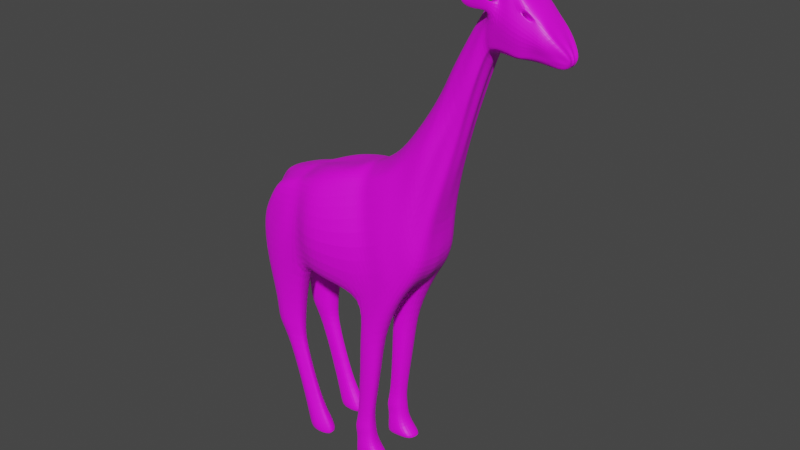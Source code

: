 # Source: giraffe.blend  (saved by Blender 4.0.36; exported with 4.5.12 LTS)
import bpy
from mathutils import Matrix  # noqa: F401  (used for matrix-valued properties, if any)

bpy.ops.wm.read_factory_settings(use_empty=True)
scene = bpy.context.scene
scene.name = 'Scene'

# ---- collections
col_collection = bpy.data.collections.new('Collection'); scene.collection.children.link(col_collection)

# ---- images (referenced by path relative to the original .blend; pixels are not part of the script)
import os
ASSET_DIR = os.environ.get("B2B_ASSET_DIR", "")  # directory of the original .blend (textures are referenced by path, not embedded)
HERE = os.path.dirname(os.path.abspath(__file__))  # packed textures are extracted next to this script under _unpacked/

def load_image(name, relpath, width, height, colorspace="sRGB"):
    """Load a texture the original file referenced (path relative to the .blend, or extracted next to this script)."""
    p = next((c for c in (os.path.join(HERE, relpath), os.path.join(ASSET_DIR, relpath)) if relpath and os.path.exists(c)), "")
    if p:
        img = bpy.data.images.load(p, check_existing=True)
        img.name = name
    else:  # same state as the original file: an image datablock whose file is absent (Cycles renders it pink)
        img = bpy.data.images.new(name, width, height)
        img.source = "FILE"
        img.filepath = "//" + (relpath or name)
    img.colorspace_settings.name = colorspace
    return img
img_skin_jpg = load_image('skin.jpg', 'skin.jpg', 1024, 1024, 'sRGB')

# ---- materials (node trees are filled in below, after node groups)
mat_material_001 = bpy.data.materials.new('Material.001')
mat_material_001.use_transparent_shadow = False

# ---- material node trees
mat_material_001.use_nodes = True; mat_material_001.node_tree.nodes.clear()
_N = mat_material_001.node_tree.nodes; _L = mat_material_001.node_tree.links
n0 = _N.new('ShaderNodeBsdfPrincipled'); n0.name = 'Principled BSDF'; n0.location = (10, 300)
n0.distribution = 'GGX'
n0.subsurface_method = 'BURLEY'
n0.inputs[3].default_value = 1.45
n0.inputs[27].default_value = (0.0, 0.0, 0.0, 1.0)
n0.inputs[28].default_value = 1.0
n1 = _N.new('ShaderNodeOutputMaterial'); n1.name = 'Material Output'; n1.location = (300, 300)
n2 = _N.new('ShaderNodeTexImage'); n2.name = 'Изображение-текстура'; n2.location = (-280, 275)
n2.image = img_skin_jpg
_L.new(n0.outputs[0], n1.inputs[0])
_L.new(n2.outputs[0], n0.inputs[0])
n1.is_active_output = True

# ---- world
world_world = bpy.data.worlds.new('World'); scene.world = world_world
world_world.use_nodes = True; world_world.node_tree.nodes.clear()
_N = world_world.node_tree.nodes; _L = world_world.node_tree.links
n0 = _N.new('ShaderNodeOutputWorld'); n0.name = 'World Output'; n0.location = (300, 300)
n1 = _N.new('ShaderNodeBackground'); n1.name = 'Background'; n1.location = (10, 300)
n1.inputs[0].default_value = (0.05088, 0.05088, 0.05088, 1.0)
_L.new(n1.outputs[0], n0.inputs[0])
n0.is_active_output = True
world_world.color = (0.05088, 0.05088, 0.05088)
world_world.use_sun_shadow = False
world_world.sun_shadow_jitter_overblur = 0.0

# ---- meshes
me_plane = bpy.data.meshes.new('Plane')
me_plane.from_pydata([(-2.083, -0.1519, 0.0), (-1.876, -0.3743, 0.0), (-2.01, -0.002702, 0.0), (-1.812, 0.05695, 0.0), (-1.706, -0.4238, 0.0), (-1.645, 0.1137, 0.0), (-1.315, -0.2966, 0.0), (-1.492, 0.1905, 0.0), (-1.112, 0.4644, 0.0), (-1.21, 0.6046, 0.0), (-1.055, 0.6423, 0.0), (-1.103, 0.7828, 0.0), (-1.006, 0.681, 0.0), (-0.9975, 0.9327, 0.0), (-0.9116, 0.6804, 0.0), (-0.8915, 0.894, 0.0), (-0.7843, 0.6754, 0.0), (-0.7411, 0.7359, 0.0), (-1.263, -0.04228, 0.0), (-1.281, 0.4529, 0.0), (-1.413, 0.2496, 0.0), (-1.254, -0.1697, 0.0), (-2.085, -0.3425, 0.0), (-1.91, 0.03416, 0.0), (-1.19, 0.202, 0.0), (-1.247, 0.5405, 0.0), (-1.993, -0.03223, 0.1405), (-2.073, -0.173, 0.145), (-2.062, -0.3425, 0.1691), (-1.852, -0.3368, 0.1721), (-1.834, 0.0154, 0.1592), (-1.921, -0.005267, 0.1555), (-1.682, -0.35, 0.1967), (-1.692, 0.02747, 0.1752), (-1.342, -0.2613, 0.1372), (-1.427, 0.1392, 0.1278), (-1.134, 0.4769, 0.06609), (-1.169, 0.577, 0.05415), (-1.196, 0.3421, 0.05168), (-1.355, 0.1982, 0.1094), (-1.062, 0.7167, 0.04902), (-1.069, 0.7914, 0.05317), (-1.009, 0.7214, 0.06757), (-0.9893, 0.8807, 0.07235), (-0.9031, 0.7065, 0.07462), (-0.8913, 0.8466, 0.07463), (-0.7708, 0.7079, 0.04534), (-0.7536, 0.7287, 0.03948), (-1.302, -0.1607, 0.1348), (-1.282, 0.004155, 0.102), (-1.215, 0.4412, 0.07014), (-1.274, 0.277, 0.111), (-1.408, 0.244, 0.04938), (-1.287, 0.405, 0.05601), (-1.088, 0.8098, 0.03449), (-0.9998, 0.917, 0.04846), (-1.706, -0.4238, 0.04543), (-1.876, -0.3743, 0.04543), (-1.261, -0.1728, 0.04118), (-1.31, -0.2715, 0.04469), (-1.815, 0.06887, 0.04479), (-1.651, 0.1136, 0.07004), (-0.9374, 0.6902, 0.04934), (-1.015, 0.6979, 0.04853), (-2.085, -0.3425, 0.04543), (-2.083, -0.1519, 0.04543), (-1.91, 0.03416, 0.04542), (-0.7559, 0.7327, 0.006034), (-0.7631, 0.6741, 0.03243), (-1.479, 0.1755, 0.05403), (-1.195, 0.2044, 0.02789), (-1.26, -0.03433, 0.03933), (-0.8967, 0.8967, 0.0486), (-1.122, 0.4907, 0.02376), (-1.226, 0.5183, 0.03974), (-1.201, 0.5985, 0.03788), (-2.01, -0.002702, 0.04745), (-1.06, 0.6767, 0.03435), (-2.016, -0.5771, 0.1446), (-1.911, -0.5967, 0.1322), (-2.039, -0.5771, 0.06382), (-1.911, -0.5967, 0.06382), (-2.039, -0.6762, 0.1307), (-1.917, -0.6949, 0.1307), (-2.039, -0.6762, 0.06527), (-1.917, -0.6949, 0.06527), (-1.986, -0.7578, 0.1169), (-1.915, -0.7686, 0.1169), (-1.986, -0.7578, 0.07912), (-1.915, -0.7686, 0.07912), (-1.899, -1.068, 0.1169), (-1.835, -1.037, 0.1169), (-1.899, -1.068, 0.07912), (-1.835, -1.037, 0.07912), (-1.876, -1.161, 0.1246), (-1.785, -1.116, 0.1246), (-1.876, -1.161, 0.07144), (-1.785, -1.116, 0.07144), (-1.863, -1.186, 0.1246), (-1.751, -1.185, 0.1205), (-1.863, -1.186, 0.07144), (-1.751, -1.185, 0.06739), (-1.54, -0.3881, 0.0), (-1.413, -0.3606, 0.0), (-1.531, 0.1618, 0.0), (-1.59, 0.1359, 0.0), (-1.543, -0.4083, 0.1527), (-1.386, -0.3433, 0.1467), (-1.504, 0.1028, 0.13), (-1.598, 0.06872, 0.145), (-1.591, 0.1348, 0.05582), (-1.527, 0.1512, 0.05023), (-1.372, -0.3386, 0.05455), (-1.54, -0.3881, 0.04543), (-1.56, -0.5623, 0.1426), (-1.476, -0.5386, 0.1378), (-1.464, -0.5353, 0.06977), (-1.56, -0.5623, 0.05953), (-1.568, -0.7333, 0.1353), (-1.489, -0.7164, 0.1353), (-1.491, -0.7179, 0.0628), (-1.568, -0.7333, 0.06686), (-1.586, -0.9833, 0.1255), (-1.53, -0.9713, 0.1255), (-1.53, -0.9713, 0.07662), (-1.586, -0.9833, 0.07662), (-1.604, -1.047, 0.1352), (-1.525, -1.03, 0.1352), (-1.525, -1.03, 0.06696), (-1.604, -1.047, 0.06696), (-1.591, -1.082, 0.131), (-1.522, -1.068, 0.131), (-1.522, -1.068, 0.07112), (-1.591, -1.082, 0.07112), (-1.593, -1.169, 0.1412), (-1.509, -1.126, 0.1412), (-1.509, -1.126, 0.06093), (-1.593, -1.169, 0.06093), (-1.591, -1.189, 0.1412), (-1.444, -1.182, 0.1412), (-1.444, -1.182, 0.06093), (-1.591, -1.189, 0.06093), (-0.8353, 0.6859, 0.0), (-0.8102, 0.8033, 0.0), (-0.8254, 0.726, 0.06122), (-0.8165, 0.7834, 0.07383), (-0.8086, 0.7982, 0.04287), (-0.8296, 0.689, 0.04117), (-1.476, -0.3744, 0.0), (-1.558, 0.1425, 0.0), (-1.451, -0.3683, 0.1461), (-1.541, 0.08747, 0.1253), (-1.564, 0.1361, 0.04261), (-1.457, -0.3673, 0.03202), (-1.512, -0.552, 0.1545), (-1.515, -0.5549, 0.04704), (-1.528, -0.7249, 0.1455), (-1.531, -0.7278, 0.05604), (-1.558, -0.9773, 0.1335), (-1.558, -0.9773, 0.07349), (-1.565, -1.039, 0.1454), (-1.565, -1.039, 0.06163), (-1.557, -1.075, 0.1403), (-1.557, -1.075, 0.06673), (-1.551, -1.148, 0.1528), (-1.551, -1.148, 0.05422), (-1.517, -1.186, 0.1528), (-1.517, -1.186, 0.05422), (-1.981, -0.3584, 0.0), (-1.861, 0.04556, 0.0), (-1.972, -0.3328, 0.1856), (-1.874, 0.007593, 0.1517), (-1.981, -0.3584, 0.01816), (-1.862, 0.05057, 0.01786), (-1.975, -0.5869, 0.1607), (-1.975, -0.5869, 0.04837), (-1.978, -0.6856, 0.1583), (-1.978, -0.6856, 0.05076), (-1.95, -0.7632, 0.1356), (-1.95, -0.7632, 0.07351), (-1.867, -1.052, 0.1356), (-1.867, -1.052, 0.07351), (-1.831, -1.139, 0.1482), (-1.831, -1.139, 0.06089), (-1.807, -1.186, 0.1449), (-1.807, -1.186, 0.05757), (-1.803, -0.3918, 0.0), (-1.728, 0.08535, 0.0), (-1.772, -0.3494, 0.1902), (-1.767, 0.01738, 0.1841), (-1.748, 0.09451, 0.06458), (-1.791, -0.399, 0.04543), (-2.042, -0.07024, 0.0), (-0.7377, 0.6945, 0.0), (-2.033, -0.1026, 0.148), (-1.847, -0.1569, 0.177), (-1.691, -0.1686, 0.2378), (-1.406, -0.05727, 0.171), (-1.152, 0.5423, 0.05988), (-1.057, 0.7577, 0.06774), (-0.9967, 0.8323, 0.08343), (-0.8995, 0.7861, 0.09506), (-0.7582, 0.7095, 0.02825), (-1.269, 0.1853, 0.1181), (-1.337, 0.0296, 0.1483), (-1.992, -0.1739, 0.1727), (-1.21, 0.333, 0.08975), (-2.045, -0.07024, 0.02519), (-0.7449, 0.6904, 0.004701), (-1.559, -0.156, 0.2155), (-1.444, -0.1271, 0.1832), (-0.8112, 0.7547, 0.07564), (-1.498, -0.1389, 0.1844), (-1.925, -0.1623, 0.1935), (-1.787, -0.1652, 0.2261), (-0.9367, 0.9216, 0.03232), (-0.9883, 0.9411, 0.02051), (-0.9562, 0.9113, 0.06843), (-0.9709, 0.9224, 0.07095), (-0.9826, 0.9388, 0.0498), (-0.9361, 0.921, 0.04535), (-0.8478, 0.857, 0.0), (-0.8746, 0.8386, 0.07125), (-0.885, 0.6924, 0.04858), (-0.8767, 0.6891, 0.0), (-0.867, 0.7261, 0.066), (-0.8452, 0.8456, 0.04242), (-0.8546, 0.7693, 0.08402), (-0.9664, 0.9684, 0.03882), (-0.9648, 0.9639, 0.05644), (-0.9809, 0.9677, 0.04694), (-0.981, 0.9666, 0.03403), (-0.9729, 0.9661, 0.05974), (-0.9614, 0.9656, 0.0477), (-1.033, 0.6742, 0.0), (-1.05, 0.8557, 0.0), (-1.041, 0.7162, 0.0604), (-1.017, 0.8695, 0.06765), (-1.037, 0.6866, 0.03579), (-1.045, 0.8641, 0.04002), (-1.028, 0.8218, 0.08013), (-1.017, 0.8551, 0.1103), (-1.007, 0.8802, 0.1023), (-1.027, 0.8465, 0.1063), (-1.025, 0.8654, 0.1012), (-1.041, 0.8736, 0.1528), (-1.014, 0.9294, 0.1427), (-1.06, 0.8442, 0.1477), (-1.059, 0.8914, 0.1398), (-1.056, 0.8919, 0.1851), (-1.054, 0.9093, 0.1793), (-1.068, 0.8858, 0.1821), (-1.067, 0.899, 0.1786), (-0.9804, 0.9511, 0.03576), (-0.969, 0.9482, 0.05904), (-0.9576, 0.9511, 0.04793), (-0.9574, 0.9499, 0.03941), (-0.9617, 0.9506, 0.05669), (-0.9805, 0.9515, 0.0504), (-0.9589, 0.6807, 0.0), (-0.9587, 0.7319, 0.07842), (-0.9588, 0.8793, 0.07823), (-0.9763, 0.694, 0.04894), (-0.9525, 0.8041, 0.09364), (-0.962, 0.9145, 0.07083), (-0.9737, 0.9675, 0.03643), (-0.9696, 0.9647, 0.05808), (-0.9661, 0.9485, 0.05917), (-0.97, 0.9494, 0.03614), (-1.371, 0.2269, 0.09524), (-1.076, 0.8053, 0.04749), (-1.679, -0.3877, 0.1325), (-1.267, -0.1676, 0.09941), (-1.822, 0.04421, 0.1159), (-0.9056, 0.6975, 0.07338), (-2.059, -0.3433, 0.1187), (-1.901, 0.01357, 0.1119), (-0.7411, 0.73, 0.02403), (-1.181, 0.2723, 0.05118), (-0.8884, 0.8554, 0.07283), (-1.118, 0.4876, 0.05072), (-1.222, 0.4837, 0.0568), (-1.048, 0.6951, 0.05338), (-1.27, 0.3367, 0.08812), (-0.9846, 0.9084, 0.07201), (-1.85, -0.3564, 0.1202), (-1.311, -0.2673, 0.1024), (-1.663, 0.1028, 0.1218), (-0.9993, 0.716, 0.06901), (-2.063, -0.1633, 0.1066), (-0.7627, 0.6934, 0.02909), (-1.441, 0.1611, 0.1053), (-1.256, -0.01597, 0.08206), (-1.181, 0.5886, 0.05118), (-1.987, -0.01835, 0.1054), (-2.013, -0.578, 0.1156), (-1.897, -0.5976, 0.1094), (-2.025, -0.6771, 0.1094), (-1.902, -0.6958, 0.1094), (-1.971, -0.7587, 0.1094), (-1.9, -0.7695, 0.1094), (-1.884, -1.069, 0.1094), (-1.82, -1.037, 0.1094), (-1.861, -1.162, 0.1094), (-1.771, -1.117, 0.1094), (-1.848, -1.187, 0.1094), (-1.736, -1.186, 0.1054), (-1.503, 0.1302, 0.1048), (-1.587, 0.1159, 0.1058), (-1.527, -0.3991, 0.1105), (-1.364, -0.3418, 0.112), (-1.545, -0.5631, 0.1125), (-1.455, -0.5378, 0.1152), (-1.553, -0.7342, 0.1125), (-1.475, -0.718, 0.1105), (-1.571, -0.9842, 0.1125), (-1.515, -0.9721, 0.1125), (-1.589, -1.048, 0.1125), (-1.511, -1.031, 0.1125), (-1.576, -1.083, 0.1125), (-1.508, -1.068, 0.1125), (-1.578, -1.17, 0.1125), (-1.494, -1.127, 0.1125), (-1.577, -1.19, 0.1125), (-1.429, -1.183, 0.1125), (-0.796, 0.7895, 0.05992), (-0.8179, 0.7075, 0.05791), (-1.503, -1.187, 0.1149), (-1.539, 0.1178, 0.09714), (-1.792, -1.186, 0.1126), (-1.854, 0.02643, 0.09945), (-1.756, 0.07266, 0.1277), (-1.767, -0.3751, 0.1292), (-2.025, -0.08732, 0.098), (-0.74, 0.7058, 0.02365), (-0.9792, 0.9313, 0.06536), (-0.9389, 0.9229, 0.05769), (-0.8656, 0.7096, 0.06302), (-0.8723, 0.8456, 0.06979), (-0.9767, 0.9664, 0.0585), (-0.9601, 0.9641, 0.0538), (-1.027, 0.7035, 0.06033), (-1.018, 0.8677, 0.06157), (-0.9565, 0.9486, 0.05322), (-0.9751, 0.9493, 0.05645), (-0.9529, 0.7121, 0.07508), (-0.9741, 0.9774, 0.03285), (-0.9841, 0.9761, 0.02959), (-0.9782, 0.9758, 0.06297), (-0.973, 0.9755, 0.06465), (-0.9839, 0.9776, 0.04719), (-0.9641, 0.9786, 0.03612), (-0.9574, 0.9748, 0.04823), (-0.9555, 0.9727, 0.05656), (-0.962, 0.9724, 0.06016), (-0.9684, 0.9734, 0.06239), (-0.9715, 0.9832, 0.04051), (-0.9773, 0.9825, 0.03861), (-0.9738, 0.9823, 0.05802), (-0.9708, 0.9821, 0.059), (-0.9772, 0.9833, 0.04885), (-0.9656, 0.9839, 0.04241), (-0.9617, 0.9817, 0.04945), (-0.9607, 0.9805, 0.0543), (-0.9644, 0.9803, 0.05639), (-0.9682, 0.9809, 0.05769), (-2.027, -0.019, 0.04252), (-2.031, -0.01273, 0.0), (-2.074, -0.07912, 0.02639), (-2.086, -0.06338, 0.0), (-2.104, -0.1663, 0.0), (-2.112, -0.1646, 0.01853), (-2.131, -0.164, 0.0), (-2.119, -0.1681, 0.01665), (-2.105, -0.3686, 0.0), (-2.112, -0.3708, 0.01498), (-2.137, -0.3728, 0.0), (-2.131, -0.3716, 0.0143), (-2.117, -0.423, 0.0), (-2.122, -0.4225, 0.01808), (-2.154, -0.4107, 0.0), (-2.148, -0.4163, 0.02031), (-2.113, -0.4732, 0.0), (-2.121, -0.4672, 0.03167), (-2.168, -0.4527, 0.0), (-2.159, -0.4582, 0.03491), (-2.131, -0.5218, 0.0), (-2.137, -0.5107, 0.02153), (-2.174, -0.5058, 0.0), (-2.167, -0.5015, 0.02185), (-2.165, -0.5659, 0.0), (-2.166, -0.5637, 0.009507), (-2.175, -0.562, 0.0), (-2.173, -0.562, 0.01012), (-0.8674, 0.8212, 0.07259), (-0.9243, 0.8616, 0.0768), (-0.894, 0.8748, 0.07606), (-0.842, 0.8271, 0.06135), (-0.9761, 0.7916, 0.0), (-0.9928, 0.7997, 0.0), (-0.99, 0.8085, 0.0), (-0.9739, 0.7987, 0.0)], [], [(213, 195, 30, 171), (214, 188, 32, 196), (210, 107, 34, 197), (206, 38, 36, 198), (198, 36, 40, 199), (240, 236, 42, 200), (263, 260, 44, 201), (211, 144, 46, 202), (204, 48, 49, 203), (197, 34, 48, 204), (194, 205, 31, 26), (203, 49, 38, 206), (283, 269, 39, 51), (342, 270, 41, 237), (332, 271, 32, 188), (286, 272, 48, 34), (331, 273, 30, 189), (345, 274, 44, 260), (289, 275, 28, 27), (310, 286, 34, 107), (330, 276, 31, 171), (334, 277, 47, 202), (308, 287, 33, 109), (326, 290, 46, 144), (292, 278, 38, 49), (222, 338, 401, 398), (278, 280, 36, 38), (293, 281, 50, 37), (269, 291, 35, 39), (333, 289, 27, 194), (335, 284, 43, 218), (280, 282, 40, 36), (285, 29, 79, 296), (272, 292, 49, 48), (270, 293, 37, 41), (281, 283, 51, 50), (276, 294, 26, 31), (341, 288, 42, 236), (234, 12, 63, 238), (23, 2, 76, 66), (25, 19, 53, 74), (11, 9, 75, 54), (21, 18, 71, 58), (168, 1, 57, 172), (8, 10, 77, 73), (216, 13, 55, 219), (192, 0, 65, 207), (20, 7, 69, 52), (9, 25, 74, 75), (24, 8, 73, 70), (221, 15, 72, 226), (18, 24, 70, 71), (142, 16, 68, 147), (105, 5, 61, 110), (193, 17, 67, 208), (169, 23, 66, 173), (103, 6, 59, 112), (0, 22, 64, 65), (259, 14, 62, 262), (187, 3, 60, 190), (6, 21, 58, 59), (186, 4, 56, 191), (235, 11, 54, 239), (19, 20, 52, 53), (296, 79, 83, 298), (170, 28, 78, 174), (275, 64, 80, 295), (172, 57, 81, 175), (177, 85, 89, 179), (174, 78, 82, 176), (175, 81, 85, 177), (295, 80, 84, 297), (299, 88, 92, 301), (297, 84, 88, 299), (298, 83, 87, 300), (176, 82, 86, 178), (302, 91, 95, 304), (300, 87, 91, 302), (178, 86, 90, 180), (179, 89, 93, 181), (183, 97, 101, 185), (180, 90, 94, 182), (181, 93, 97, 183), (301, 92, 96, 303), (329, 306, 99, 184), (303, 96, 100, 305), (304, 95, 99, 306), (182, 94, 98, 184), (4, 102, 113, 56), (148, 103, 112, 153), (7, 104, 111, 69), (149, 105, 110, 152), (291, 307, 108, 35), (328, 308, 109, 151), (271, 309, 106, 32), (153, 112, 116, 155), (196, 32, 106, 209), (212, 150, 107, 210), (311, 117, 121, 313), (309, 113, 117, 311), (150, 106, 114, 154), (310, 107, 115, 312), (314, 119, 123, 316), (154, 114, 118, 156), (312, 115, 119, 314), (155, 116, 120, 157), (315, 125, 129, 317), (157, 120, 124, 159), (313, 121, 125, 315), (156, 118, 122, 158), (160, 126, 130, 162), (158, 122, 126, 160), (316, 123, 127, 318), (159, 124, 128, 161), (320, 131, 135, 322), (318, 127, 131, 320), (161, 128, 132, 163), (317, 129, 133, 319), (321, 137, 141, 323), (163, 132, 136, 165), (319, 133, 137, 321), (162, 130, 134, 164), (327, 324, 139, 166), (164, 134, 138, 166), (322, 135, 139, 324), (165, 136, 140, 167), (224, 142, 147, 223), (17, 143, 146, 67), (277, 325, 145, 47), (337, 326, 144, 225), (227, 225, 144, 211), (137, 165, 167, 141), (135, 164, 166, 139), (323, 327, 166, 138), (131, 162, 164, 135), (133, 163, 165, 137), (129, 161, 163, 133), (125, 159, 161, 129), (123, 158, 160, 127), (127, 160, 162, 131), (119, 156, 158, 123), (121, 157, 159, 125), (117, 155, 157, 121), (115, 154, 156, 119), (107, 150, 154, 115), (209, 106, 150, 212), (113, 153, 155, 117), (307, 328, 151, 108), (104, 149, 152, 111), (102, 148, 153, 113), (95, 182, 184, 99), (305, 329, 184, 98), (92, 181, 183, 96), (91, 180, 182, 95), (96, 183, 185, 100), (88, 179, 181, 92), (87, 178, 180, 91), (83, 176, 178, 87), (80, 175, 177, 84), (79, 174, 176, 83), (84, 177, 179, 88), (64, 172, 175, 80), (29, 170, 174, 79), (3, 169, 173, 60), (22, 168, 172, 64), (273, 330, 171, 30), (205, 213, 171, 31), (1, 186, 191, 57), (5, 187, 190, 61), (287, 331, 189, 33), (285, 332, 188, 29), (195, 29, 188, 214), (30, 195, 214, 189), (28, 170, 213, 205), (109, 209, 212, 151), (394, 227, 211, 145), (151, 212, 210, 108), (33, 196, 209, 109), (16, 193, 208, 68), (76, 2, 367, 366), (294, 333, 194, 26), (290, 334, 202, 46), (51, 203, 206, 50), (27, 28, 205, 194), (35, 197, 204, 39), (39, 204, 203, 51), (145, 211, 202, 47), (261, 263, 201, 395), (240, 200, 241, 243), (37, 198, 199, 41), (50, 206, 198, 37), (108, 210, 197, 35), (189, 214, 196, 33), (170, 29, 195, 213), (15, 215, 220, 72), (253, 216, 219, 258), (344, 335, 218, 254), (396, 336, 217, 395), (261, 395, 217, 264), (215, 15, 13), (256, 215, 13, 216, 253, 268), (395, 201, 227, 394), (201, 44, 225, 227), (274, 337, 225, 44), (14, 224, 223, 62), (143, 221, 226, 146), (325, 397, 394, 145), (256, 228, 233, 255), (343, 340, 229, 257), (267, 257, 229, 266), (41, 199, 240, 237), (13, 235, 239, 55), (10, 234, 238, 77), (282, 341, 236, 40), (284, 342, 237, 43), (199, 40, 236, 240), (244, 243, 247, 248), (237, 240, 243, 244), (200, 43, 242, 241), (43, 237, 244, 242), (246, 248, 252, 250), (243, 241, 245, 247), (242, 244, 248, 246), (241, 242, 246, 245), (252, 251, 249, 250), (245, 246, 250, 249), (248, 247, 251, 252), (247, 245, 249, 251), (264, 217, 257, 267), (336, 343, 257, 217), (215, 256, 255, 220), (265, 268, 253, 231), (339, 344, 254, 232), (231, 253, 258, 230), (231, 230, 350, 347), (228, 256, 268, 265), (218, 264, 267, 254), (254, 267, 266, 232), (43, 261, 264, 218), (43, 200, 263, 261), (12, 259, 262, 63), (288, 345, 260, 42), (200, 42, 260, 263), (63, 262, 345, 288), (230, 258, 344, 339), (220, 255, 343, 336), (55, 239, 342, 284), (77, 238, 341, 282), (255, 233, 340, 343), (146, 226, 397, 325), (62, 223, 337, 274), (72, 220, 336, 396), (258, 219, 335, 344), (68, 208, 334, 290), (76, 207, 333, 294), (57, 191, 332, 285), (61, 190, 331, 287), (60, 173, 330, 273), (100, 185, 329, 305), (111, 152, 328, 307), (141, 167, 327, 323), (223, 147, 326, 337), (67, 146, 325, 277), (136, 322, 324, 140), (167, 140, 324, 327), (130, 319, 321, 134), (134, 321, 323, 138), (126, 317, 319, 130), (128, 318, 320, 132), (132, 320, 322, 136), (124, 316, 318, 128), (118, 313, 315, 122), (122, 315, 317, 126), (116, 312, 314, 120), (120, 314, 316, 124), (112, 310, 312, 116), (106, 309, 311, 114), (114, 311, 313, 118), (56, 113, 309, 271), (152, 110, 308, 328), (69, 111, 307, 291), (97, 304, 306, 101), (94, 303, 305, 98), (185, 101, 306, 329), (90, 301, 303, 94), (89, 300, 302, 93), (93, 302, 304, 97), (85, 298, 300, 89), (82, 297, 299, 86), (86, 299, 301, 90), (78, 295, 297, 82), (28, 275, 295, 78), (81, 296, 298, 85), (238, 63, 288, 341), (66, 76, 294, 276), (74, 53, 283, 281), (54, 75, 293, 270), (58, 71, 292, 272), (57, 285, 296, 81), (73, 77, 282, 280), (219, 55, 284, 335), (207, 65, 289, 333), (52, 69, 291, 269), (75, 74, 281, 293), (70, 73, 280, 278), (226, 72, 396, 397), (71, 70, 278, 292), (147, 68, 290, 326), (110, 61, 287, 308), (208, 67, 277, 334), (173, 66, 276, 330), (112, 59, 286, 310), (65, 64, 275, 289), (262, 62, 274, 345), (190, 60, 273, 331), (59, 58, 272, 286), (191, 56, 271, 332), (239, 54, 270, 342), (53, 52, 269, 283), (354, 353, 363, 364), (233, 228, 351, 352), (228, 265, 346, 351), (265, 231, 347, 346), (230, 339, 348, 350), (229, 340, 353, 354), (266, 229, 354, 355), (339, 232, 349, 348), (340, 233, 352, 353), (232, 266, 355, 349), (357, 360, 358, 359, 365, 364, 363, 362, 361, 356), (348, 349, 359, 358), (350, 348, 358, 360), (349, 355, 365, 359), (347, 350, 360, 357), (353, 352, 362, 363), (351, 346, 356, 361), (352, 351, 361, 362), (346, 347, 357, 356), (355, 354, 364, 365), (367, 369, 368, 366), (192, 207, 371, 370), (207, 76, 366, 368), (371, 373, 377, 375), (368, 369, 372, 373), (207, 368, 373, 371), (375, 377, 381, 379), (370, 371, 375, 374), (373, 372, 376, 377), (381, 380, 384, 385), (374, 375, 379, 378), (377, 376, 380, 381), (385, 384, 388, 389), (379, 381, 385, 383), (378, 379, 383, 382), (389, 388, 392, 393), (383, 385, 389, 387), (382, 383, 387, 386), (390, 391, 393, 392), (387, 389, 393, 391), (386, 387, 391, 390), (222, 45, 395, 394), (45, 279, 396, 395), (338, 222, 394, 397), (279, 338, 397, 396), (401, 400, 399, 398), (45, 222, 398, 399), (338, 279, 400, 401), (279, 45, 399, 400)])
_uv = me_plane.uv_layers.new(name='UVMap')
_uv.uv.foreach_set('vector', [0.7624, 0.4929, 1.0, 0.5, 1.0, 1.0, 0.7672, 0.9929, 1.0, 0.5, 1.0, 0.0, 1.0, 0.0, 1.0, 0.5, 1.0, 0.5, 1.0, 0.0, 1.0, 0.0, 1.0, 0.5, 1.0, 0.5, 1.0, 0.0, 1.0, 0.0, 1.0, 0.5, 1.0, 0.5, 1.0, 0.0, 1.0, 0.0, 1.0, 0.5, 1.0, 0.5, 1.0, 0.0, 1.0, 0.0, 1.0, 0.5, 1.0, 0.5, 1.0, 0.0, 1.0, 0.0, 1.0, 0.5, 1.0, 0.5, 1.0, 0.0, 1.0, 0.0, 1.0, 0.5, 1.0, 0.5, 1.0, 0.0, 1.0, 0.0, 1.0, 0.5, 1.0, 0.5, 1.0, 0.0, 1.0, 0.0, 1.0, 0.5, 0.0, 0.5, 0.5, 0.5, 0.5, 1.0, 0.0, 1.0, 1.0, 0.5, 1.0, 0.0, 1.0, 0.0, 1.0, 0.5, 1.0, 1.0, 1.0, 1.0, 1.0, 1.0, 1.0, 1.0, 1.0, 1.0, 1.0, 1.0, 1.0, 1.0, 1.0, 1.0, 1.0, 0.0, 1.0, 0.0, 1.0, 0.0, 1.0, 0.0, 1.0, 0.0, 1.0, 0.0, 1.0, 0.0, 1.0, 0.0, 1.0, 1.0, 1.0, 1.0, 1.0, 1.0, 1.0, 1.0, 1.0, 0.0, 1.0, 0.0, 1.0, 0.0, 1.0, 0.0, 0.0, 0.0, 0.5, 0.0, 0.5, 0.0, 0.0, 0.0, 1.0, 0.0, 1.0, 0.0, 1.0, 0.0, 1.0, 0.0, 0.7586, 0.9964, 0.5, 1.0, 0.5, 1.0, 0.7672, 0.9929, 1.0, 0.5, 1.0, 1.0, 1.0, 1.0, 1.0, 0.5, 1.0, 1.0, 1.0, 1.0, 1.0, 1.0, 1.0, 1.0, 1.0, 0.0, 1.0, 0.0, 1.0, 0.0, 1.0, 0.0, 1.0, 0.0, 1.0, 0.0, 1.0, 0.0, 1.0, 0.0, 1.0, 1.0, 1.0, 1.0, 1.0, 1.0, 1.0, 1.0, 1.0, 0.0, 1.0, 0.0, 1.0, 0.0, 1.0, 0.0, 1.0, 1.0, 1.0, 1.0, 1.0, 1.0, 1.0, 1.0, 1.0, 1.0, 1.0, 1.0, 1.0, 1.0, 1.0, 1.0, 0.0, 0.5, 0.0, 0.0, 0.0, 0.0, 0.0, 0.5, 1.0, 1.0, 1.0, 1.0, 1.0, 1.0, 1.0, 1.0, 1.0, 0.0, 1.0, 0.0, 1.0, 0.0, 1.0, 0.0, 1.0, 0.0, 1.0, 0.0, 1.0, 0.0, 1.0, 0.0, 1.0, 0.0, 1.0, 0.0, 1.0, 0.0, 1.0, 0.0, 1.0, 1.0, 1.0, 1.0, 1.0, 1.0, 1.0, 1.0, 1.0, 1.0, 1.0, 1.0, 1.0, 1.0, 1.0, 1.0, 0.5, 1.0, 0.0, 1.0, 0.0, 1.0, 0.5, 1.0, 1.0, 0.0, 1.0, 0.0, 1.0, 0.0, 1.0, 0.0, 1.0, 0.0, 1.0, 0.0, 1.0, 0.0, 1.0, 0.0, 0.5, 1.0, 0.0, 1.0, 0.0, 1.0, 0.5, 1.0, 1.0, 1.0, 1.0, 1.0, 1.0, 1.0, 1.0, 1.0, 1.0, 1.0, 1.0, 1.0, 1.0, 1.0, 1.0, 1.0, 1.0, 0.0, 1.0, 0.0, 1.0, 0.0, 1.0, 0.0, 0.75, 0.0, 1.0, 0.0, 1.0, 0.0, 0.75, 0.0, 1.0, 0.0, 1.0, 0.0, 1.0, 0.0, 1.0, 0.0, 1.0, 1.0, 1.0, 1.0, 1.0, 1.0, 1.0, 1.0, 0.0, 0.5, 0.0, 0.0, 0.0, 0.0, 0.0, 0.5, 1.0, 1.0, 1.0, 1.0, 1.0, 1.0, 1.0, 1.0, 1.0, 1.0, 1.0, 1.0, 1.0, 1.0, 1.0, 1.0, 1.0, 0.0, 1.0, 0.0, 1.0, 0.0, 1.0, 0.0, 1.0, 1.0, 1.0, 1.0, 1.0, 1.0, 1.0, 1.0, 1.0, 0.0, 1.0, 0.0, 1.0, 0.0, 1.0, 0.0, 1.0, 0.0, 1.0, 0.0, 1.0, 0.0, 1.0, 0.0, 1.0, 1.0, 1.0, 1.0, 1.0, 1.0, 1.0, 1.0, 1.0, 0.5, 1.0, 1.0, 1.0, 1.0, 1.0, 0.5, 0.75, 1.0, 0.5, 1.0, 0.5, 1.0, 0.75, 1.0, 1.0, 0.0, 1.0, 0.0, 1.0, 0.0, 1.0, 0.0, 0.0, 0.0, 0.5, 0.0, 0.5, 0.0, 0.0, 0.0, 1.0, 0.0, 1.0, 0.0, 1.0, 0.0, 1.0, 0.0, 1.0, 1.0, 1.0, 1.0, 1.0, 1.0, 1.0, 1.0, 1.0, 0.0, 1.0, 0.0, 1.0, 0.0, 1.0, 0.0, 1.0, 0.0, 1.0, 0.0, 1.0, 0.0, 1.0, 0.0, 1.0, 1.0, 1.0, 1.0, 1.0, 1.0, 1.0, 1.0, 1.0, 1.0, 1.0, 1.0, 1.0, 1.0, 1.0, 1.0, 1.0, 0.0, 1.0, 0.0, 1.0, 0.0, 1.0, 0.0, 0.7576, -0.007011, 0.5, 0.0, 0.5, 0.0, 0.7544, 0.0, 0.5, 0.0, 0.5, 0.0, 0.5, 0.0, 0.5, 0.0, 0.75, 0.0, 1.0, 0.0, 1.0, 0.0, 0.7508, 0.0, 0.7501, 0.0, 1.0, 0.0, 1.0, 0.0, 0.7533, 0.0, 0.7544, 0.0, 0.5, 0.0, 0.5, 0.0, 0.7502, 0.0, 0.7508, 0.0, 1.0, 0.0, 1.0, 0.0, 0.7501, 0.0, 0.5, 0.0, 0.5, 0.0, 0.5, 0.0, 0.5, 0.0, 0.5, 0.0, 0.5, 0.0, 0.5, 0.0, 0.5, 0.0, 0.5, 0.0, 0.5, 0.0, 0.5, 0.0, 0.5, 0.0, 1.0, 0.0, 1.0, 0.0, 1.0, 0.0, 1.0, 0.0, 0.7502, 0.0, 0.5, 0.0, 0.5, 0.0, 0.761, 0.0, 1.0, 0.0, 1.0, 0.0, 1.0, 0.0, 1.0, 0.0, 1.0, 0.0, 1.0, 0.0, 1.0, 0.0, 1.0, 0.0, 0.761, 0.0, 0.5, 0.0, 0.5, 0.0, 0.7506, 0.0, 0.7533, 0.0, 1.0, 0.0, 1.0, 0.0, 0.7502, 0.0, 0.7505, 0.0, 1.0, 0.0, 1.0, 0.0, 0.7505, 0.0, 0.7506, 0.0, 0.5, 0.0, 0.5, 0.0, 0.749, 0.0, 0.7502, 0.0, 1.0, 0.0, 1.0, 0.0, 0.7505, 0.0, 0.5, 0.0, 0.5, 0.0, 0.5, 0.0, 0.5, 0.0, 0.7498, 0.0, 1.0, 0.0, 1.0, 0.0, 0.7491, 0.0, 0.5, 0.0, 0.5, 0.0, 0.5, 0.0, 0.5, 0.0, 1.0, 0.0, 1.0, 0.0, 1.0, 0.0, 1.0, 0.0, 0.749, 0.0, 0.5, 0.0, 0.5, 0.0, 0.7491, 0.0, 1.0, 0.0, 1.0, 0.0, 1.0, 0.0, 1.0, 0.0, 1.0, 0.0, 1.0, 0.0, 1.0, 0.0, 1.0, 0.0, 1.0, 1.0, 1.0, 1.0, 1.0, 1.0, 1.0, 1.0, 1.0, 1.0, 1.0, 1.0, 1.0, 1.0, 1.0, 1.0, 1.0, 1.0, 1.0, 1.0, 1.0, 1.0, 1.0, 1.0, 1.0, 1.0, 1.0, 1.0, 1.0, 1.0, 1.0, 1.0, 1.0, 0.0, 1.0, 0.0, 1.0, 0.0, 1.0, 0.0, 1.0, 0.0, 1.0, 0.0, 1.0, 0.0, 1.0, 0.0, 1.0, 0.5, 1.0, 0.0, 1.0, 0.0, 1.0, 0.5, 1.0, 0.5, 1.0, 0.0, 1.0, 0.0, 1.0, 0.5, 1.0, 0.0, 1.0, 0.0, 1.0, 0.0, 1.0, 0.0, 1.0, 0.0, 1.0, 0.0, 1.0, 0.0, 1.0, 0.0, 1.0, 0.0, 1.0, 0.0, 1.0, 0.0, 1.0, 0.0, 1.0, 0.0, 1.0, 0.0, 1.0, 0.0, 1.0, 0.0, 1.0, 0.0, 1.0, 0.0, 1.0, 0.0, 1.0, 0.0, 1.0, 0.0, 1.0, 0.0, 1.0, 0.0, 1.0, 0.0, 1.0, 0.0, 1.0, 0.0, 1.0, 0.0, 1.0, 0.0, 1.0, 0.0, 1.0, 0.0, 1.0, 0.0, 1.0, 0.0, 1.0, 0.0, 1.0, 0.0, 1.0, 0.0, 1.0, 0.0, 1.0, 0.0, 1.0, 0.0, 1.0, 0.0, 1.0, 0.0, 1.0, 0.0, 1.0, 0.0, 1.0, 0.0, 1.0, 0.0, 1.0, 0.0, 1.0, 0.0, 1.0, 0.0, 1.0, 0.0, 1.0, 0.0, 1.0, 0.0, 1.0, 0.0, 1.0, 0.0, 1.0, 0.0, 1.0, 0.0, 1.0, 0.0, 1.0, 0.0, 1.0, 0.0, 1.0, 0.0, 1.0, 0.0, 1.0, 0.0, 1.0, 0.0, 1.0, 0.0, 1.0, 0.0, 1.0, 0.0, 1.0, 0.0, 1.0, 0.0, 1.0, 0.0, 1.0, 0.0, 1.0, 0.0, 1.0, 0.0, 1.0, 0.0, 1.0, 0.0, 1.0, 0.0, 1.0, 0.0, 1.0, 0.0, 1.0, 0.0, 1.0, 0.0, 1.0, 0.0, 1.0, 0.0, 1.0, 0.0, 1.0, 0.0, 1.0, 0.0, 1.0, 0.0, 1.0, 0.0, 1.0, 0.0, 1.0, 0.0, 1.0, 0.0, 1.0, 0.0, 1.0, 0.0, 1.0, 0.0, 1.0, 0.0, 1.0, 0.0, 1.0, 0.0, 1.0, 0.0, 1.0, 0.0, 1.0, 0.0, 1.0, 0.0, 1.0, 0.0, 1.0, 0.0, 1.0, 0.0, 1.0, 0.0, 1.0, 0.0, 1.0, 0.0, 1.0, 0.0, 1.0, 0.0, 1.0, 0.0, 1.0, 0.0, 1.0, 0.0, 1.0, 0.0, 1.0, 0.0, 1.0, 0.0, 1.0, 0.0, 1.0, 0.0, 1.0, 0.0, 1.0, 0.0, 1.0, 0.0, 1.0, 1.0, 1.0, 1.0, 1.0, 1.0, 1.0, 1.0, 1.0, 1.0, 1.0, 1.0, 1.0, 1.0, 1.0, 1.0, 1.0, 0.0, 1.0, 0.0, 1.0, 0.0, 1.0, 0.0, 1.0, 0.5, 1.0, 0.0, 1.0, 0.0, 1.0, 0.5, 1.0, 0.0, 1.0, 0.0, 1.0, 0.0, 1.0, 0.0, 1.0, 0.0, 1.0, 0.0, 1.0, 0.0, 1.0, 0.0, 1.0, 0.0, 1.0, 0.0, 1.0, 0.0, 1.0, 0.0, 1.0, 0.0, 1.0, 0.0, 1.0, 0.0, 1.0, 0.0, 1.0, 0.0, 1.0, 0.0, 1.0, 0.0, 1.0, 0.0, 1.0, 0.0, 1.0, 0.0, 1.0, 0.0, 1.0, 0.0, 1.0, 0.0, 1.0, 0.0, 1.0, 0.0, 1.0, 0.0, 1.0, 0.0, 1.0, 0.0, 1.0, 0.0, 1.0, 0.0, 1.0, 0.0, 1.0, 0.0, 1.0, 0.0, 1.0, 0.0, 1.0, 0.0, 1.0, 0.0, 1.0, 0.0, 1.0, 0.0, 1.0, 0.0, 1.0, 0.0, 1.0, 0.0, 1.0, 0.0, 1.0, 0.0, 1.0, 0.0, 1.0, 0.0, 1.0, 0.0, 1.0, 0.0, 1.0, 0.0, 1.0, 0.0, 1.0, 0.0, 1.0, 0.0, 1.0, 0.0, 1.0, 0.0, 1.0, 0.0, 1.0, 0.5, 1.0, 0.0, 1.0, 0.0, 1.0, 0.5, 1.0, 0.0, 1.0, 0.0, 1.0, 0.0, 1.0, 0.0, 1.0, 1.0, 1.0, 1.0, 1.0, 1.0, 1.0, 1.0, 1.0, 1.0, 1.0, 1.0, 1.0, 1.0, 1.0, 1.0, 1.0, 0.0, 1.0, 0.0, 1.0, 0.0, 1.0, 0.0, 1.0, 0.0, 0.749, 0.0, 0.7491, 0.0, 1.0, 0.0, 0.5, 0.0, 0.7498, 0.0, 0.7491, 0.0, 0.5, 0.0, 0.5, 0.0, 0.7502, 0.0, 0.7505, 0.0, 0.5, 0.0, 1.0, 0.0, 0.7506, 0.0, 0.749, 0.0, 1.0, 0.0, 0.5, 0.0, 0.7505, 0.0, 0.7505, 0.0, 0.5, 0.0, 0.5, 0.0, 0.7533, 0.0, 0.7502, 0.0, 0.5, 0.0, 1.0, 0.0, 0.761, 0.0, 0.7506, 0.0, 1.0, 0.0, 1.0, 0.0, 0.7502, 0.0, 0.761, 0.0, 1.0, 0.0, 0.5, 0.0, 0.7508, 0.0, 0.7501, 0.0, 0.5, 0.0, 1.0, 0.0, 0.7544, 0.0, 0.7502, 0.0, 1.0, 0.0, 0.5, 0.0, 0.7501, 0.0, 0.7533, 0.0, 0.5, 0.0, 0.5, 0.0, 0.75, 0.0, 0.7508, 0.0, 0.5, 0.0, 1.0, 0.0, 0.7576, -0.007011, 0.7544, 0.0, 1.0, 0.0, 1.0, 1.0, 0.75, 1.0, 0.75, 1.0, 1.0, 1.0, 0.5, 0.0, 0.75, 0.0, 0.75, 0.0, 0.5, 0.0, 1.0, 1.0, 0.7586, 0.9964, 0.7672, 0.9929, 1.0, 1.0, 0.5, 0.5, 0.7624, 0.4929, 0.7672, 0.9929, 0.5, 1.0, 1.0, 0.0, 1.0, 0.0, 1.0, 0.0, 1.0, 0.0, 1.0, 1.0, 1.0, 1.0, 1.0, 1.0, 1.0, 1.0, 1.0, 1.0, 1.0, 1.0, 1.0, 1.0, 1.0, 1.0, 1.0, 0.0, 1.0, 0.0, 1.0, 0.0, 1.0, 0.0, 1.0, 0.5, 1.0, 0.0, 1.0, 0.0, 1.0, 0.5, 1.0, 1.0, 1.0, 0.5, 1.0, 0.5, 1.0, 1.0, 0.5, 0.0, 0.7576, -0.007011, 0.7624, 0.4929, 0.5, 0.5, 1.0, 1.0, 1.0, 0.5, 1.0, 0.5, 1.0, 1.0, 1.0, 1.0, 1.0, 0.5, 1.0, 0.5, 1.0, 1.0, 1.0, 1.0, 1.0, 0.5, 1.0, 0.5, 1.0, 1.0, 1.0, 1.0, 1.0, 0.5, 1.0, 0.5, 1.0, 1.0, 1.0, 0.0, 1.0, 0.5, 1.0, 0.5, 1.0, 0.0, 0.0, 1.0, 0.0, 1.0, 0.0, 1.0, 0.0, 1.0, 0.0, 1.0, 0.0, 0.5, 0.0, 0.5, 0.0, 1.0, 1.0, 0.0, 1.0, 0.5, 1.0, 0.5, 1.0, 0.0, 1.0, 1.0, 1.0, 0.5, 1.0, 0.5, 1.0, 1.0, 0.0, 0.0, 0.5, 0.0, 0.5, 0.5, 0.0, 0.5, 1.0, 1.0, 1.0, 0.5, 1.0, 0.5, 1.0, 1.0, 1.0, 1.0, 1.0, 0.5, 1.0, 0.5, 1.0, 1.0, 1.0, 1.0, 1.0, 0.5, 1.0, 0.5, 1.0, 1.0, 1.0, 1.0, 1.0, 0.5, 1.0, 0.5, 1.0, 1.0, 1.0, 0.5, 1.0, 0.5, 1.0, 0.5, 1.0, 0.5, 1.0, 1.0, 1.0, 0.5, 1.0, 0.5, 1.0, 1.0, 1.0, 1.0, 1.0, 0.5, 1.0, 0.5, 1.0, 1.0, 1.0, 1.0, 1.0, 0.5, 1.0, 0.5, 1.0, 1.0, 1.0, 1.0, 1.0, 0.5, 1.0, 0.5, 1.0, 1.0, 0.7576, -0.007011, 1.0, 0.0, 1.0, 0.5, 0.7624, 0.4929, 1.0, 1.0, 1.0, 1.0, 1.0, 1.0, 1.0, 1.0, 1.0, 1.0, 1.0, 1.0, 1.0, 1.0, 1.0, 1.0, 1.0, 1.0, 1.0, 1.0, 1.0, 1.0, 1.0, 1.0, 1.0, 1.0, 1.0, 1.0, 1.0, 1.0, 1.0, 1.0, 1.0, 1.0, 1.0, 1.0, 1.0, 1.0, 1.0, 1.0, 1.0, 1.0, 1.0, 1.0, 0.0, 0.0, 1.0, 1.0, 1.0, 1.0, 0.0, 0.0, 1.0, 1.0, 1.0, 1.0, 1.0, 1.0, 1.0, 1.0, 1.0, 0.5, 1.0, 0.5, 1.0, 1.0, 1.0, 0.5, 1.0, 0.0, 1.0, 0.0, 1.0, 0.5, 1.0, 0.0, 1.0, 0.0, 1.0, 0.0, 1.0, 0.0, 1.0, 0.0, 1.0, 0.0, 1.0, 0.0, 1.0, 0.0, 1.0, 1.0, 1.0, 1.0, 1.0, 1.0, 1.0, 1.0, 1.0, 1.0, 1.0, 1.0, 1.0, 1.0, 1.0, 1.0, 1.0, 1.0, 1.0, 1.0, 1.0, 1.0, 1.0, 1.0, 1.0, 1.0, 1.0, 1.0, 1.0, 1.0, 1.0, 1.0, 1.0, 1.0, 1.0, 1.0, 1.0, 1.0, 1.0, 1.0, 1.0, 1.0, 1.0, 0.5, 1.0, 0.5, 1.0, 1.0, 1.0, 1.0, 1.0, 1.0, 1.0, 1.0, 1.0, 1.0, 1.0, 0.0, 1.0, 0.0, 1.0, 0.0, 1.0, 0.0, 1.0, 0.0, 1.0, 0.0, 1.0, 0.0, 1.0, 0.0, 1.0, 1.0, 1.0, 1.0, 1.0, 1.0, 1.0, 1.0, 1.0, 0.5, 1.0, 0.0, 1.0, 0.0, 1.0, 0.5, 1.0, 1.0, 1.0, 0.5, 1.0, 0.5, 1.0, 1.0, 1.0, 1.0, 1.0, 0.5, 1.0, 0.5, 1.0, 1.0, 1.0, 0.5, 1.0, 1.0, 1.0, 1.0, 1.0, 0.5, 1.0, 1.0, 1.0, 1.0, 1.0, 1.0, 1.0, 1.0, 1.0, 1.0, 1.0, 1.0, 1.0, 1.0, 1.0, 1.0, 1.0, 0.5, 1.0, 0.5, 1.0, 0.5, 1.0, 0.5, 1.0, 1.0, 1.0, 1.0, 1.0, 1.0, 1.0, 1.0, 1.0, 0.5, 1.0, 1.0, 1.0, 1.0, 1.0, 0.5, 1.0, 1.0, 1.0, 0.5, 1.0, 0.5, 1.0, 1.0, 1.0, 0.5, 1.0, 1.0, 1.0, 1.0, 1.0, 0.5, 1.0, 1.0, 1.0, 0.5, 1.0, 0.5, 1.0, 1.0, 1.0, 0.5, 1.0, 0.5, 1.0, 0.5, 1.0, 0.5, 1.0, 1.0, 1.0, 1.0, 1.0, 1.0, 1.0, 1.0, 1.0, 1.0, 1.0, 1.0, 1.0, 1.0, 1.0, 1.0, 1.0, 1.0, 1.0, 1.0, 1.0, 1.0, 1.0, 1.0, 1.0, 1.0, 1.0, 1.0, 1.0, 1.0, 1.0, 1.0, 1.0, 1.0, 1.0, 1.0, 1.0, 1.0, 1.0, 1.0, 1.0, 1.0, 1.0, 1.0, 1.0, 1.0, 1.0, 1.0, 1.0, 1.0, 1.0, 1.0, 1.0, 1.0, 1.0, 1.0, 1.0, 1.0, 1.0, 1.0, 1.0, 1.0, 1.0, 1.0, 1.0, 1.0, 1.0, 1.0, 1.0, 1.0, 1.0, 1.0, 1.0, 1.0, 1.0, 1.0, 1.0, 1.0, 1.0, 1.0, 1.0, 1.0, 1.0, 1.0, 1.0, 1.0, 1.0, 1.0, 1.0, 1.0, 1.0, 0.5, 1.0, 0.5, 1.0, 1.0, 1.0, 0.0, 1.0, 0.0, 1.0, 0.0, 1.0, 0.0, 1.0, 0.0, 1.0, 0.0, 1.0, 0.0, 1.0, 0.0, 1.0, 0.5, 1.0, 0.0, 1.0, 0.0, 1.0, 0.5, 1.0, 0.0, 1.0, 0.0, 1.0, 0.0, 1.0, 0.0, 1.0, 1.0, 1.0, 1.0, 1.0, 1.0, 1.0, 1.0, 1.0, 1.0, 1.0, 1.0, 1.0, 1.0, 1.0, 1.0, 1.0, 1.0, 1.0, 1.0, 1.0, 1.0, 1.0, 1.0, 1.0, 0.0, 1.0, 0.0, 1.0, 0.0, 1.0, 0.0, 1.0, 1.0, 1.0, 1.0, 1.0, 1.0, 1.0, 1.0, 1.0, 1.0, 1.0, 1.0, 1.0, 1.0, 1.0, 1.0, 1.0, 0.0, 1.0, 0.0, 1.0, 0.0, 1.0, 0.0, 1.0, 1.0, 1.0, 1.0, 1.0, 1.0, 1.0, 1.0, 1.0, 1.0, 1.0, 1.0, 1.0, 1.0, 1.0, 1.0, 1.0, 0.0, 1.0, 0.5, 1.0, 0.5, 1.0, 0.0, 0.0, 1.0, 0.0, 0.5, 0.0, 0.5, 0.0, 1.0, 1.0, 0.0, 1.0, 0.0, 1.0, 0.0, 1.0, 0.0, 1.0, 1.0, 1.0, 1.0, 1.0, 1.0, 1.0, 1.0, 1.0, 1.0, 0.75, 1.0, 0.7586, 0.9964, 1.0, 1.0, 0.5, 0.0, 0.7505, 0.0, 0.7498, 0.0, 0.5, 0.0, 1.0, 1.0, 1.0, 1.0, 1.0, 1.0, 1.0, 1.0, 1.0, 0.0, 1.0, 0.0, 1.0, 0.0, 1.0, 0.0, 1.0, 0.0, 1.0, 0.0, 1.0, 0.0, 1.0, 0.0, 1.0, 1.0, 1.0, 1.0, 1.0, 1.0, 1.0, 1.0, 1.0, 0.0, 1.0, 0.0, 1.0, 0.0, 1.0, 0.0, 1.0, 0.0, 1.0, 0.0, 1.0, 0.0, 1.0, 0.0, 1.0, 0.0, 1.0, 0.0, 1.0, 0.0, 1.0, 0.0, 1.0, 0.0, 1.0, 0.0, 1.0, 0.0, 1.0, 0.0, 1.0, 0.0, 1.0, 0.0, 1.0, 0.0, 1.0, 0.0, 1.0, 0.0, 1.0, 0.0, 1.0, 0.0, 1.0, 0.0, 1.0, 0.0, 1.0, 0.0, 1.0, 0.0, 1.0, 0.0, 1.0, 0.0, 1.0, 0.0, 1.0, 0.0, 1.0, 0.0, 1.0, 0.0, 1.0, 0.0, 1.0, 0.0, 1.0, 0.0, 1.0, 0.0, 1.0, 0.0, 1.0, 0.0, 1.0, 0.0, 1.0, 0.0, 1.0, 0.0, 1.0, 0.0, 1.0, 0.0, 1.0, 0.0, 1.0, 0.0, 1.0, 0.0, 1.0, 0.0, 1.0, 0.0, 1.0, 0.0, 1.0, 0.0, 1.0, 0.0, 1.0, 0.0, 1.0, 0.0, 1.0, 0.0, 1.0, 0.0, 1.0, 0.0, 1.0, 0.0, 1.0, 0.0, 1.0, 0.0, 1.0, 0.0, 1.0, 0.0, 1.0, 0.0, 1.0, 0.0, 1.0, 1.0, 1.0, 1.0, 1.0, 1.0, 1.0, 1.0, 1.0, 1.0, 1.0, 1.0, 1.0, 1.0, 1.0, 1.0, 1.0, 0.0, 1.0, 0.0, 1.0, 0.0, 1.0, 0.0, 0.5, 0.0, 0.5, 0.0, 0.5, 0.0, 0.5, 0.0, 0.7505, 0.0, 1.0, 0.0, 1.0, 0.0, 0.7498, 0.0, 0.5, 0.0, 0.5, 0.0, 0.5, 0.0, 0.5, 0.0, 1.0, 0.0, 1.0, 0.0, 1.0, 0.0, 1.0, 0.0, 1.0, 0.0, 1.0, 0.0, 1.0, 0.0, 1.0, 0.0, 1.0, 0.0, 1.0, 0.0, 1.0, 0.0, 1.0, 0.0, 0.5, 0.0, 0.5, 0.0, 0.5, 0.0, 0.5, 0.0, 0.5, 0.0, 0.5, 0.0, 0.5, 0.0, 0.5, 0.0, 0.5, 0.0, 0.5, 0.0, 0.5, 0.0, 0.5, 0.0, 0.5, 0.0, 0.5, 0.0, 0.5, 0.0, 0.5, 0.0, 1.0, 0.0, 1.0, 0.0, 1.0, 0.0, 1.0, 0.0, 1.0, 0.0, 1.0, 0.0, 1.0, 0.0, 1.0, 0.0, 0.5, 1.0, 0.0, 1.0, 0.0, 1.0, 0.5, 1.0, 1.0, 1.0, 1.0, 1.0, 1.0, 1.0, 1.0, 1.0, 1.0, 1.0, 1.0, 1.0, 1.0, 1.0, 1.0, 1.0, 1.0, 0.0, 1.0, 0.0, 1.0, 0.0, 1.0, 0.0, 1.0, 0.0, 1.0, 0.0, 1.0, 0.0, 1.0, 0.0, 1.0, 0.0, 1.0, 0.0, 1.0, 0.0, 1.0, 0.0, 1.0, 1.0, 1.0, 1.0, 1.0, 1.0, 1.0, 1.0, 0.0, 0.5, 0.0, 0.0, 0.0, 0.0, 0.0, 0.5, 1.0, 1.0, 1.0, 1.0, 1.0, 1.0, 1.0, 1.0, 1.0, 1.0, 1.0, 1.0, 1.0, 1.0, 1.0, 1.0, 1.0, 0.0, 1.0, 0.0, 1.0, 0.0, 1.0, 0.0, 1.0, 1.0, 1.0, 1.0, 1.0, 1.0, 1.0, 1.0, 1.0, 0.0, 1.0, 0.0, 1.0, 0.0, 1.0, 0.0, 1.0, 0.0, 1.0, 0.0, 1.0, 0.0, 1.0, 0.0, 1.0, 1.0, 1.0, 1.0, 1.0, 1.0, 1.0, 1.0, 1.0, 0.5, 1.0, 1.0, 1.0, 1.0, 1.0, 0.5, 0.75, 1.0, 0.5, 1.0, 0.5, 1.0, 0.7586, 0.9964, 1.0, 0.0, 1.0, 0.0, 1.0, 0.0, 1.0, 0.0, 0.0, 0.0, 0.5, 0.0, 0.5, 0.0, 0.0, 0.0, 1.0, 0.0, 1.0, 0.0, 1.0, 0.0, 1.0, 0.0, 1.0, 1.0, 1.0, 1.0, 1.0, 1.0, 1.0, 1.0, 1.0, 0.0, 1.0, 0.0, 1.0, 0.0, 1.0, 0.0, 1.0, 0.0, 1.0, 0.0, 1.0, 0.0, 1.0, 0.0, 1.0, 1.0, 1.0, 1.0, 1.0, 1.0, 1.0, 1.0, 1.0, 1.0, 1.0, 1.0, 1.0, 1.0, 1.0, 1.0, 1.0, 1.0, 1.0, 1.0, 1.0, 1.0, 1.0, 1.0, 1.0, 1.0, 1.0, 1.0, 1.0, 1.0, 1.0, 1.0, 1.0, 1.0, 1.0, 1.0, 1.0, 1.0, 1.0, 1.0, 1.0, 1.0, 1.0, 1.0, 1.0, 1.0, 1.0, 1.0, 1.0, 1.0, 1.0, 1.0, 1.0, 1.0, 1.0, 1.0, 1.0, 1.0, 1.0, 1.0, 1.0, 1.0, 1.0, 1.0, 1.0, 1.0, 1.0, 1.0, 1.0, 1.0, 1.0, 1.0, 1.0, 1.0, 1.0, 1.0, 1.0, 1.0, 1.0, 1.0, 1.0, 1.0, 1.0, 1.0, 1.0, 1.0, 1.0, 1.0, 1.0, 1.0, 1.0, 1.0, 1.0, 1.0, 1.0, 1.0, 1.0, 1.0, 1.0, 1.0, 1.0, 1.0, 1.0, 1.0, 1.0, 1.0, 1.0, 1.0, 1.0, 1.0, 1.0, 1.0, 1.0, 1.0, 1.0, 1.0, 1.0, 1.0, 1.0, 1.0, 1.0, 1.0, 1.0, 1.0, 1.0, 1.0, 1.0, 1.0, 1.0, 1.0, 1.0, 1.0, 1.0, 1.0, 1.0, 1.0, 1.0, 1.0, 1.0, 1.0, 1.0, 1.0, 1.0, 1.0, 1.0, 1.0, 1.0, 1.0, 1.0, 1.0, 1.0, 1.0, 1.0, 1.0, 1.0, 1.0, 1.0, 1.0, 1.0, 1.0, 1.0, 1.0, 1.0, 1.0, 1.0, 1.0, 1.0, 1.0, 1.0, 1.0, 1.0, 1.0, 1.0, 1.0, 1.0, 1.0, 1.0, 1.0, 1.0, 1.0, 1.0, 1.0, 1.0, 1.0, 1.0, 1.0, 1.0, 1.0, 0.0, 1.0, 0.0, 0.5, 0.0, 0.5, 0.0, 1.0, 0.0, 0.5, 0.0, 0.5, 0.0, 0.5, 0.0, 0.5, 0.0, 0.5, 0.0, 1.0, 0.0, 1.0, 0.0, 0.5, 0.0, 0.5, 0.0, 0.5, 0.0, 0.5, 0.0, 0.5, 0.0, 0.5, 0.0, 0.5, 0.0, 0.5, 0.0, 0.5, 0.0, 0.5, 0.0, 0.5, 0.0, 0.5, 0.0, 0.5, 0.0, 0.5, 0.0, 0.5, 0.0, 0.5, 0.0, 0.5, 0.0, 0.5, 0.0, 0.5, 0.0, 0.5, 0.0, 0.5, 0.0, 0.5, 0.0, 0.5, 0.0, 0.5, 0.0, 0.5, 0.0, 0.5, 0.0, 0.5, 0.0, 0.5, 0.0, 0.5, 0.0, 0.5, 0.0, 0.5, 0.0, 0.5, 0.0, 0.5, 0.0, 0.5, 0.0, 0.5, 0.0, 0.5, 0.0, 0.5, 0.0, 0.5, 0.0, 0.5, 0.0, 0.5, 0.0, 0.5, 0.0, 0.5, 0.0, 0.5, 0.0, 0.5, 0.0, 0.5, 0.0, 0.5, 0.0, 0.5, 0.0, 0.5, 0.0, 0.5, 0.0, 0.5, 0.0, 0.5, 0.0, 0.5, 0.0, 0.5, 0.0, 0.5, 0.0, 0.5, 0.0, 0.5, 0.0, 0.5, 0.0, 0.5, 0.0, 0.5, 0.0, 0.5, 0.0, 0.5, 0.0, 0.5, 0.0, 0.5, 0.0, 0.5, 0.0, 0.5, 0.0, 0.5, 0.0, 0.5, 0.0, 0.5, 0.0, 0.5, 0.0, 0.5, 0.0, 0.5, 0.0, 0.5, 0.0, 0.5, 1.0, 1.0, 1.0, 1.0, 1.0, 1.0, 1.0, 1.0, 1.0, 1.0, 1.0, 1.0, 1.0, 1.0, 1.0, 1.0, 1.0, 1.0, 1.0, 1.0, 1.0, 1.0, 1.0, 1.0, 1.0, 1.0, 1.0, 1.0, 1.0, 1.0, 1.0, 1.0, 1.0, 1.0, 1.0, 1.0, 1.0, 1.0, 1.0, 1.0, 1.0, 1.0, 1.0, 1.0, 1.0, 1.0, 1.0, 1.0, 1.0, 1.0, 1.0, 1.0, 1.0, 1.0, 1.0, 1.0, 1.0, 1.0, 1.0, 1.0, 1.0, 1.0, 1.0, 1.0])
me_plane.materials.append(mat_material_001)
me_plane.use_remesh_fix_poles = True
me_plane.use_remesh_preserve_attributes = False
me_plane.use_mirror_vertex_groups = False
me_plane.update()

# ---- objects
ob_plane = bpy.data.objects.new('Plane', me_plane)
ob_x = bpy.data.objects.new('Пустышка', None)

# ---- transforms, parenting, visibility, modifiers, constraints
ob_plane.location = (1.663, 0.011, 1.182)
ob_plane.rotation_euler = (1.571, -0.0, 0.0)
ob_plane.scale = (2.973, 2.973, 2.973)
ob_plane.lineart.crease_threshold = 0.0
_m = ob_plane.modifiers.new('Mirror', 'MIRROR')
_m.use_axis = (False, False, True)
_m.use_clip = True
_m = ob_plane.modifiers.new('Подразделения', 'SUBSURF')
_m = ob_plane.modifiers.new('UVProject', 'UV_PROJECT')
ob_x.location = (-3.99, 0.3138, 0.8057)

# ---- collection membership
col_collection.objects.link(ob_plane)
col_collection.objects.link(ob_x)

# ---- scene / render settings (as saved in the file)
scene.frame_start = 1; scene.frame_end = 250; scene.frame_set(1)
scene.render.engine = 'BLENDER_EEVEE_NEXT'
scene.cycles.samples = 128
scene.cycles.sampling_pattern = 'TABULATED_SOBOL'
scene.cycles.use_adaptive_sampling = False
scene.cycles.use_light_tree = False
scene.view_settings.view_transform = 'Filmic'
bpy.context.view_layer.update()

# ---- added for rendering (the .blend has no active camera and no usable light): camera, sun
cam_auto = bpy.data.cameras.new('AutoCamera')
cam_auto.lens = 50.0
cam_auto.sensor_width = 36.0
cam_auto.clip_end = 1000.0
ob_auto_camera = bpy.data.objects.new('AutoCamera', cam_auto)
scene.collection.objects.link(ob_auto_camera)
ob_auto_camera.location = (4.56665, -8.67947, 6.67036)
ob_auto_camera.rotation_euler = (1.09748, -7.21219e-08, 0.694738)
scene.camera = ob_auto_camera
light_auto_sun = bpy.data.lights.new('AutoSun', 'SUN')
light_auto_sun.energy = 3.0
light_auto_sun.angle = 0.0523599
ob_auto_sun = bpy.data.objects.new('AutoSun', light_auto_sun)
scene.collection.objects.link(ob_auto_sun)
ob_auto_sun.rotation_euler = (0.872665, 0.174533, 0.523599)
bpy.context.view_layer.update()
